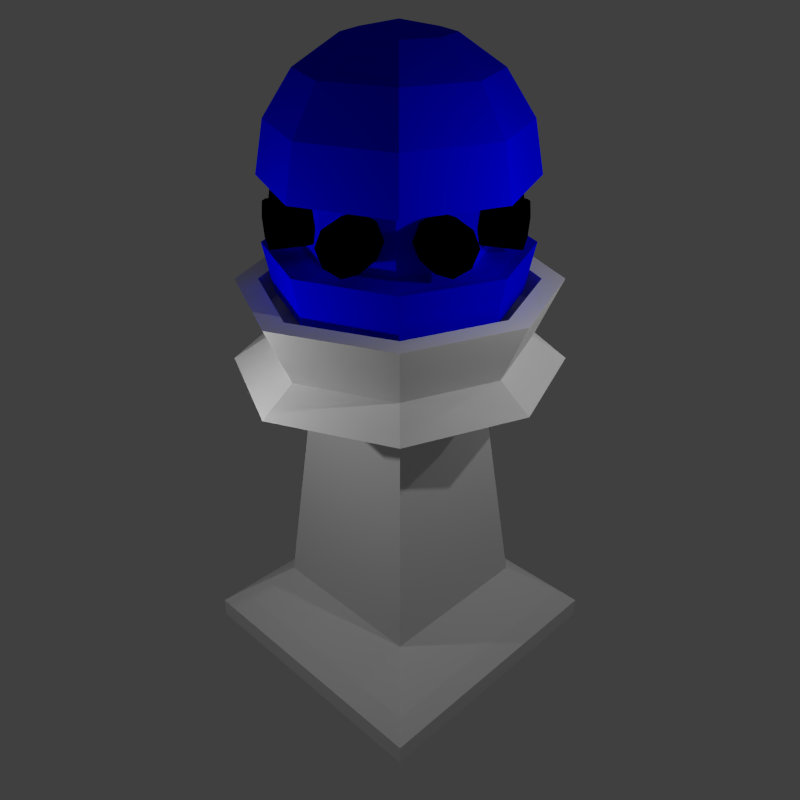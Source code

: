 # Source: UltimateTower_Blue.blend  (saved by Blender 2.66.1; exported with 4.5.12 LTS)
import bpy
from mathutils import Matrix  # noqa: F401  (used for matrix-valued properties, if any)

bpy.ops.wm.read_factory_settings(use_empty=True)
scene = bpy.context.scene
scene.name = 'Scene'

# ---- collections
col_collection_1 = bpy.data.collections.new('Collection 1'); scene.collection.children.link(col_collection_1)
col_collection_10 = bpy.data.collections.new('Collection 10'); scene.collection.children.link(col_collection_10)

# ---- materials (node trees are filled in below, after node groups)
mat_tower_mat = bpy.data.materials.new('tower_Mat')
mat_tower_mat.alpha_threshold = 0.0
mat_tower_mat.use_transparent_shadow = False
mat_tower_mat.roughness = 0.5
mat_tower_mat.line_color = (0.0, 0.0, 0.0, 1.0)
mat_crystal_mat = bpy.data.materials.new('Crystal_Mat')
mat_crystal_mat.alpha_threshold = 0.0
mat_crystal_mat.use_transparent_shadow = False
mat_crystal_mat.diffuse_color = (0.0, 0.0, 1.0, 1.0)
mat_crystal_mat.roughness = 0.5
mat_crystal_mat.line_color = (0.0, 0.0, 0.0, 0.8)
mat_canon_mat = bpy.data.materials.new('Canon_Mat')
mat_canon_mat.alpha_threshold = 0.0
mat_canon_mat.use_transparent_shadow = False
mat_canon_mat.diffuse_color = (0.0, 0.0, 0.0, 1.0)
mat_canon_mat.roughness = 0.5
mat_canon_mat.line_color = (0.0, 0.0, 0.0, 1.0)

# ---- material node trees

# ---- world
world_world = bpy.data.worlds.new('World'); scene.world = world_world
world_world.color = (0.05088, 0.05088, 0.05088)
world_world.use_sun_shadow = False
world_world.sun_shadow_jitter_overblur = 0.0
world_world.cycles.sampling_method = 'MANUAL'
world_world.cycles.sample_map_resolution = 256

# ---- cameras
cam_camera = bpy.data.cameras.new('Camera')
cam_camera.clip_end = 100.0
cam_camera.lens = 35.0
cam_camera.sensor_width = 32.0
cam_camera.sensor_height = 18.0
cam_camera.ortho_scale = 7.314
cam_camera.dof.focus_distance = 0.0
cam_camera.dof.aperture_fstop = 128.0

# ---- lights
light_lamp_003 = bpy.data.lights.new('Lamp.003', 'POINT')
light_lamp_003.transmission_factor = 0.0
light_lamp_003.cutoff_distance = 30.0
light_lamp_003.energy = 500.0
light_lamp_003.shadow_buffer_clip_start = 1.001
light_lamp_003.shadow_soft_size = 0.1
light_lamp_003.shadow_maximum_resolution = 0.006
light_lamp_003.use_absolute_resolution = True
light_lamp_003.cycles.use_multiple_importance_sampling = False
light_lamp_002 = bpy.data.lights.new('Lamp.002', 'POINT')
light_lamp_002.transmission_factor = 0.0
light_lamp_002.cutoff_distance = 30.0
light_lamp_002.energy = 500.0
light_lamp_002.shadow_buffer_clip_start = 1.001
light_lamp_002.shadow_soft_size = 0.1
light_lamp_002.shadow_maximum_resolution = 0.006
light_lamp_002.use_absolute_resolution = True
light_lamp_002.cycles.use_multiple_importance_sampling = False
light_lamp_001 = bpy.data.lights.new('Lamp.001', 'POINT')
light_lamp_001.transmission_factor = 0.0
light_lamp_001.cutoff_distance = 30.0
light_lamp_001.energy = 500.0
light_lamp_001.shadow_buffer_clip_start = 1.001
light_lamp_001.shadow_soft_size = 0.1
light_lamp_001.shadow_maximum_resolution = 0.006
light_lamp_001.use_absolute_resolution = True
light_lamp_001.cycles.use_multiple_importance_sampling = False
light_lamp = bpy.data.lights.new('Lamp', 'POINT')
light_lamp.transmission_factor = 0.0
light_lamp.cutoff_distance = 30.0
light_lamp.energy = 500.0
light_lamp.shadow_buffer_clip_start = 1.001
light_lamp.shadow_soft_size = 0.1
light_lamp.shadow_maximum_resolution = 0.006
light_lamp.use_absolute_resolution = True
light_lamp.cycles.use_multiple_importance_sampling = False

# ---- meshes
me_cube_001 = bpy.data.meshes.new('Cube.001')
me_cube_001.from_pydata([(0.7578, 0.758, 37.97), (1.05, -0.0001168, 37.97), (0.6493, 0.65, 37.97), (0.9003, -0.0004362, 37.97), (-1.0, -1.0, -1.0), (-1.0, 1.0, -1.0), (1.0, 1.0, -1.0), (1.0, -1.0, -1.0), (-1.0, -1.0, 1.0), (-1.0, 1.0, 1.0), (1.0, 1.0, 1.0), (1.0, -1.0, 1.0), (-1.0, -1.0, 1.0), (-1.0, 1.0, 1.0), (1.0, 1.0, 1.0), (1.0, -1.0, 1.0), (-1.0, -1.0, 1.0), (-1.0, 1.0, 1.0), (1.0, 1.0, 1.0), (1.0, -1.0, 1.0), (-1.0, -1.0, 1.0), (-1.0, 1.0, 1.0), (1.0, 1.0, 1.0), (1.0, -1.0, 1.0), (-0.8851, -0.8851, 2.389), (-0.8851, 0.8851, 2.389), (0.8851, 0.8851, 2.389), (0.8851, -0.8851, 2.389), (-0.8851, -0.8851, 2.389), (-0.8851, 0.8851, 2.389), (0.8851, 0.8851, 2.389), (0.8851, -0.8851, 2.389), (-0.5906, -0.5906, 5.534), (-0.5906, 0.5906, 5.534), (0.5906, 0.5906, 5.534), (0.5906, -0.5906, 5.534), (-0.4525, -0.4109, 27.2), (-0.4525, 0.4109, 27.2), (0.4109, 0.4109, 27.2), (0.4109, -0.4109, 27.2), (-0.4109, -0.4109, 27.2), (-0.4109, 0.4109, 27.2), (0.4109, 0.4109, 27.2), (0.4109, -0.4109, 27.2), (-0.4109, 0.0, 27.2), (0.0, 0.4109, 27.2), (0.4109, 0.0, 27.2), (0.0, -0.4109, 27.2), (-0.7976, -0.7976, 30.26), (-0.7976, 0.7976, 30.26), (0.7976, 0.7976, 30.26), (0.7976, -0.7976, 30.26), (-1.165, 0.0, 30.26), (0.0, 1.147, 30.26), (1.105, 0.0, 30.26), (0.0, -1.168, 30.26), (-0.7585, -0.7583, 37.97), (-0.7976, 0.7976, 30.26), (0.0, 1.147, 30.26), (-0.6308, -0.6299, 32.43), (-0.6308, 0.6289, 32.43), (0.628, 0.6289, 32.43), (0.628, -0.6299, 32.43), (-0.9205, -0.0004987, 32.43), (-0.00139, 0.9047, 32.43), (0.8709, -0.0004987, 32.43), (-0.00139, -0.9225, 32.43), (-0.7585, 0.758, 37.97), (0.7578, 0.758, 37.97), (0.7578, -0.7583, 37.97), (-1.107, -0.0001168, 37.97), (-0.0003256, 1.09, 37.97), (1.05, -0.0001168, 37.97), (-0.0003256, -1.111, 37.97), (-0.6517, -0.6509, 37.97), (-0.6517, 0.65, 37.97), (0.6493, 0.65, 37.97), (0.6493, -0.6509, 37.97), (-0.9511, -0.0004362, 37.97), (-0.001216, 0.9351, 37.97), (0.9003, -0.0004362, 37.97), (-0.001216, -0.9533, 37.97), (-0.6517, -0.6509, 35.19), (-0.6517, 0.65, 35.19), (0.6493, 0.65, 35.19), (0.6493, -0.6509, 35.19), (-0.9511, -0.0004362, 35.19), (-0.001216, 0.9351, 35.19), (0.9003, -0.0004362, 35.19), (-0.001216, -0.9533, 35.19), (-0.001216, -0.0004362, 35.19)], [], [(1, 0, 2, 3), (8, 9, 5, 4), (9, 10, 6, 5), (10, 11, 7, 6), (11, 8, 4, 7), (4, 5, 6, 7), (8, 11, 15, 12), (12, 15, 19, 16), (11, 10, 14, 15), (10, 9, 13, 14), (9, 8, 12, 13), (16, 19, 23, 20), (13, 12, 16, 17), (14, 13, 17, 18), (15, 14, 18, 19), (20, 23, 27, 24), (19, 18, 22, 23), (17, 16, 20, 21), (18, 17, 21, 22), (24, 27, 31, 28), (21, 20, 24, 25), (22, 21, 25, 26), (23, 22, 26, 27), (28, 31, 35, 32), (26, 25, 29, 30), (27, 26, 30, 31), (25, 24, 28, 29), (32, 35, 39, 36), (29, 28, 32, 33), (30, 29, 33, 34), (31, 30, 34, 35), (36, 39, 43, 47, 40), (33, 32, 36, 37), (34, 33, 37, 38), (35, 34, 38, 39), (45, 41, 49, 53), (39, 38, 42, 46, 43), (37, 36, 40, 44, 41), (38, 37, 41, 45, 42), (43, 46, 54, 51), (41, 44, 52, 49), (46, 42, 50, 54), (55, 51, 62, 66), (49, 52, 63, 60), (53, 49, 60, 64), (48, 55, 66, 59), (47, 43, 51, 55), (42, 45, 53, 50), (44, 40, 48, 52), (40, 47, 55, 48), (49, 53, 58, 57), (60, 63, 70, 67), (64, 60, 67, 71), (59, 66, 73, 56), (61, 64, 71, 68), (51, 54, 65, 62), (52, 48, 59, 63), (54, 50, 61, 65), (50, 53, 64, 61), (69, 72, 80, 77), (73, 69, 77, 81), (67, 70, 78, 75), (71, 67, 75, 79), (66, 62, 69, 73), (62, 65, 72, 69), (63, 59, 56, 70), (65, 61, 68, 72), (79, 75, 83, 87), (74, 81, 89, 82), (76, 79, 87, 84), (80, 76, 84, 88), (70, 56, 74, 78), (68, 71, 79, 76), (56, 73, 81, 74), (90, 87, 83, 86), (89, 90, 86, 82), (85, 88, 90, 89), (88, 84, 87, 90), (75, 78, 86, 83), (81, 77, 85, 89), (77, 80, 88, 85), (78, 74, 82, 86)])
_uv = me_cube_001.uv_layers.new(name='UVMap')
_uv.uv.foreach_set('vector', [0.3528, 0.3743, 0.3741, 0.03839, 0.5529, 0.07742, 0.6261, 0.3474, -0.001817, 0.001961, 0.9993, 4.381e-05, 0.9993, 0.1421, -0.003103, 0.1428, -0.001497, 0.001752, 0.9986, 0.000113, 1.003, 0.1419, -0.003415, 0.1419, 1.397e-09, 0.1425, 0.9978, 0.1432, 0.9959, 0.003136, -0.003192, 0.001861, 0.00178, 0.1427, 1.002, 0.1418, 1.002, 0.003175, 0.001203, 0.002097, 0.0, 0.0, 0.0, 0.0, 0.0, 0.0, 0.0, 0.0, 0.0, 0.0, 0.0, 0.0, 0.0, 0.0, 0.0, 0.0, 0.0, 0.0, 0.0, 0.0, 0.0, 0.0, 0.0, 0.0, 0.0, 0.0, 0.0, 0.0, 0.0, 0.0, 0.0, 0.0, 0.0, 0.0, 0.0, 0.0, 0.0, 0.0, 0.0, 0.0, 0.0, 0.0, 0.0, 0.0, 0.0, 0.0, 0.0, 0.0, 0.0, 0.0, 0.0, 0.0, 0.0, 0.0, 0.0, 0.0, 0.0, 0.0, 0.0, 0.0, 0.0, 0.0, 0.0, 0.0, 0.0, 0.0, 0.0, 0.0, 0.0, 0.0, 0.0, 0.0, 0.0, 0.0, 0.0, 0.0, 0.0, 0.0, 0.0, 0.0, 0.02193, 0.1957, 1.019, 0.1967, 0.9612, 0.2853, 0.08843, 0.2847, 0.0, 0.0, 0.0, 0.0, 0.0, 0.0, 0.0, 0.0, 0.0, 0.0, 0.0, 0.0, 0.0, 0.0, 0.0, 0.0, 0.0, 0.0, 0.0, 0.0, 0.0, 0.0, 0.0, 0.0, 0.0, 0.0, 0.0, 0.0, 0.0, 0.0, 0.0, 0.0, 0.02119, 0.195, 1.02, 0.194, 0.9551, 0.2825, 0.07986, 0.2813, 0.01434, 0.2081, 1.029, 0.2044, 0.955, 0.2815, 0.07103, 0.2827, 0.01757, 0.1985, 1.014, 0.2021, 0.9446, 0.2785, 0.07233, 0.2766, 0.09073, 0.2891, 0.9542, 0.2876, 0.8297, 0.5363, 0.2456, 0.5378, 0.0, 0.0, 0.0, 0.0, 0.0, 0.0, 0.0, 0.0, 0.0, 0.0, 0.0, 0.0, 0.0, 0.0, 0.0, 0.0, 0.0, 0.0, 0.0, 0.0, 0.0, 0.0, 0.0, 0.0, 0.02304, 0.00751, 0.1527, 3.601e-05, 0.1527, 0.9925, 0.02305, 1.0, 0.08447, 0.2793, 0.9572, 0.2793, 0.8132, 0.5354, 0.2408, 0.5324, 0.0792, 0.2829, 0.9488, 0.2805, 0.806, 0.538, 0.2316, 0.5332, 0.08096, 0.2832, 0.9474, 0.2793, 0.8044, 0.5379, 0.233, 0.532, 0.0, 0.0, 0.0, 0.0, 0.0, 0.0, 0.0, 0.0, 0.0, 0.0, 0.02304, 0.003871, 0.1514, 0.01471, 0.1514, 1.004, 0.02304, 0.993, 0.02688, 3.582e-05, 0.1552, 0.01087, 0.1552, 1.0, 0.02688, 0.9891, 0.03071, -0.003799, 0.159, 0.007038, 0.159, 0.9961, 0.03071, 0.9853, 0.08241, 5.266e-05, 0.214, 0.01105, 0.2774, 0.9731, 0.0269, 0.9731, 0.0, 0.0, 0.0, 0.0, 0.0, 0.0, 0.0, 0.0, 0.0, 0.0, 0.0, 0.0, 0.0, 0.0, 0.0, 0.0, 0.0, 0.0, 0.0, 0.0, 0.0, 0.0, 0.0, 0.0, 0.0, 0.0, 0.0, 0.0, 0.0, 0.0, 0.1399, 0.000157, 0.2715, 5.21e-05, 0.2696, 0.9769, 0.02306, 0.9789, 0.06037, 0.01174, 0.192, 5.285e-05, 0.2775, 0.9731, 0.02306, 0.9731, 0.07058, 5.223e-05, 0.2022, 0.009442, 0.2729, 0.9769, 0.02306, 0.9769, 0.03074, 0.02921, 0.3133, 0.02614, 0.2706, 0.4646, 0.06546, 0.4646, 0.03362, 0.03122, 0.3096, 0.02882, 0.2625, 0.4611, 0.06715, 0.4611, 0.03266, 0.02691, 0.3097, 0.02691, 0.2956, 0.4727, 0.05105, 0.4727, 0.03074, 0.02691, 0.3099, 0.02691, 0.2694, 0.4631, 0.06772, 0.4631, 0.02498, 0.00197, 0.1317, 0.000236, 0.2777, 0.9754, 0.02498, 0.975, 0.06342, 0.01105, 0.195, 5.266e-05, 0.2755, 0.9769, 0.02114, 0.9789, 0.02306, 0.01999, 0.1317, 0.0002312, 0.2773, 0.9757, 0.0246, 0.9769, 0.1461, 0.0002348, 0.2777, 5.269e-05, 0.2746, 0.9769, 0.0246, 0.9754, 0.0, 0.0, 0.0, 0.0, 0.0, 0.0, 0.0, 0.0, 0.3417, 0.7181, 0.3765, 0.4799, 0.5723, 0.4435, 0.6171, 0.7314, 0.3434, 0.7164, 0.3816, 0.4802, 0.5741, 0.4431, 0.6167, 0.73, 0.3409, 0.7198, 0.3757, 0.4812, 0.5731, 0.4466, 0.617, 0.7323, 0.3667, 0.483, 0.3415, 0.7194, 0.6205, 0.7371, 0.5747, 0.4453, 0.02882, 0.02691, 0.312, 0.02882, 0.2903, 0.4688, 0.0381, 0.4688, 0.02882, 0.03074, 0.3053, 0.03458, 0.2751, 0.4611, 0.06247, 0.465, 0.03266, 0.03266, 0.3082, 0.03074, 0.2966, 0.4669, 0.03668, 0.4669, 0.03074, 0.02882, 0.3039, 0.03074, 0.3001, 0.4727, 0.04987, 0.4707, 0.3559, 0.3728, 0.4232, 0.04821, 0.5852, 0.05413, 0.6676, 0.3594, 0.3552, 0.3715, 0.3736, 0.03954, 0.6613, 0.06287, 0.6153, 0.3602, 0.664, 0.04305, 0.652, 0.3652, 0.3649, 0.3548, 0.3745, 0.05986, 0.6656, 0.044, 0.652, 0.3646, 0.3634, 0.3436, 0.3731, 0.05833, 0.343, 0.721, 0.3734, 0.4833, 0.5734, 0.4479, 0.6174, 0.7315, 0.343, 0.721, 0.3711, 0.4832, 0.5741, 0.4478, 0.6204, 0.7347, 0.3416, 0.7183, 0.375, 0.48, 0.5722, 0.4456, 0.6158, 0.7317, 0.341, 0.721, 0.3691, 0.4832, 0.5741, 0.4458, 0.6213, 0.7354, 0.6677, 0.03933, 0.65, 0.3672, 0.3605, 0.3682, 0.3705, 0.04415, 0.6607, 0.04125, 0.652, 0.3653, 0.3567, 0.372, 0.375, 0.04223, 0.6677, 0.03742, 0.652, 0.3653, 0.3605, 0.3644, 0.3686, 0.04223, 0.665, 0.0355, 0.652, 0.3672, 0.3663, 0.3605, 0.3659, 0.04032, 0.6653, 0.04276, 0.6506, 0.3628, 0.367, 0.3522, 0.3729, 0.06054, 0.6663, 0.04371, 0.652, 0.3658, 0.3638, 0.3433, 0.3723, 0.05565, 0.3523, 0.3769, 0.3765, 0.03945, 0.6616, 0.05135, 0.6153, 0.3596, 0.3848, 0.81, 0.5954, 0.8117, 0.6344, 0.8567, 0.3475, 0.8755, 0.3692, 0.8633, 0.3692, 0.8174, 0.6325, 0.8102, 0.6323, 0.8648, 0.3725, 0.8051, 0.6572, 0.8126, 0.6548, 0.8645, 0.3644, 0.8693, 0.3704, 0.818, 0.5992, 0.8, 0.6194, 0.8626, 0.3908, 0.8699, 0.666, 0.04125, 0.65, 0.3672, 0.3605, 0.3701, 0.3688, 0.04415, 0.6607, 0.04317, 0.652, 0.3653, 0.3548, 0.3739, 0.3731, 0.04032, 0.6505, 0.3638, 0.6612, 0.04377, 0.3744, 0.04097, 0.3538, 0.3743, 0.6641, 0.04317, 0.652, 0.3653, 0.3586, 0.3701, 0.3708, 0.04415])
me_cube_001.materials.append(mat_tower_mat)
me_cube_001.materials.append(mat_crystal_mat)
me_cube_001.use_remesh_preserve_volume = False
me_cube_001.use_remesh_preserve_attributes = False
me_cube_001.use_mirror_vertex_groups = False
me_cube_001.update()
me_cylinder_009 = bpy.data.meshes.new('Cylinder.009')
me_cylinder_009.from_pydata([(0.0, 1.0, -1.0), (0.0, 1.0, 1.0), (0.7071, 0.7071, -1.0), (0.7071, 0.7071, 1.0), (1.0, -4.371e-08, -1.0), (1.0, -4.371e-08, 1.0), (0.7071, -0.7071, -1.0), (0.7071, -0.7071, 1.0), (-8.742e-08, -1.0, -1.0), (-8.742e-08, -1.0, 1.0), (-0.7071, -0.7071, -1.0), (-0.7071, -0.7071, 1.0), (-1.0, 1.192e-08, -1.0), (-1.0, 1.192e-08, 1.0), (-0.7071, 0.7071, -1.0), (-0.7071, 0.7071, 1.0), (0.0, 1.0, 1.0), (0.7071, 0.7071, 1.0), (1.0, -4.371e-08, 1.0), (0.7071, -0.7071, 1.0), (-8.742e-08, -1.0, 1.0), (-0.7071, -0.7071, 1.0), (-1.0, 1.192e-08, 1.0), (-0.7071, 0.7071, 1.0), (0.0, 1.0, 1.0), (0.7071, 0.7071, 1.0), (1.0, -4.371e-08, 1.0), (0.7071, -0.7071, 1.0), (-8.742e-08, -1.0, 1.0), (-0.7071, -0.7071, 1.0), (-1.0, 1.192e-08, 1.0), (-0.7071, 0.7071, 1.0), (-1.645e-09, 0.7793, 1.0), (0.551, 0.551, 1.0), (0.7793, -3.406e-08, 1.0), (0.551, -0.551, 1.0), (-6.977e-08, -0.7793, 1.0), (-0.551, -0.551, 1.0), (-0.7793, 9.293e-09, 1.0), (-0.551, 0.551, 1.0), (-1.645e-09, 0.7793, -0.4222), (0.551, 0.551, -0.4222), (0.7793, 7.331e-08, -0.4222), (0.551, -0.551, -0.4222), (-6.977e-08, -0.7793, -0.4222), (-0.551, -0.551, -0.4222), (-0.7793, 1.167e-07, -0.4222), (-0.551, 0.551, -0.4222)], [], [(0, 1, 3, 2), (2, 3, 5, 4), (4, 5, 7, 6), (6, 7, 9, 8), (8, 9, 11, 10), (10, 11, 13, 12), (9, 7, 19, 20), (14, 15, 1, 0), (12, 13, 15, 14), (0, 2, 4, 6, 8, 10, 12, 14), (21, 20, 28, 29), (1, 15, 23, 16), (3, 1, 16, 17), (7, 5, 18, 19), (15, 13, 22, 23), (5, 3, 17, 18), (13, 11, 21, 22), (11, 9, 20, 21), (30, 29, 37, 38), (23, 22, 30, 31), (18, 17, 25, 26), (20, 19, 27, 28), (22, 21, 29, 30), (17, 16, 24, 25), (16, 23, 31, 24), (19, 18, 26, 27), (39, 38, 46, 47), (25, 24, 32, 33), (24, 31, 39, 32), (27, 26, 34, 35), (29, 28, 36, 37), (31, 30, 38, 39), (26, 25, 33, 34), (28, 27, 35, 36), (41, 40, 47, 46, 45, 44, 43, 42), (34, 33, 41, 42), (36, 35, 43, 44), (38, 37, 45, 46), (33, 32, 40, 41), (32, 39, 47, 40), (35, 34, 42, 43), (37, 36, 44, 45)])
me_cylinder_009.materials.append(mat_canon_mat)
me_cylinder_009.use_remesh_preserve_volume = False
me_cylinder_009.use_remesh_preserve_attributes = False
me_cylinder_009.use_mirror_vertex_groups = False
me_cylinder_009.update()
me_cylinder_008 = bpy.data.meshes.new('Cylinder.008')
me_cylinder_008.from_pydata([(0.0, 1.0, -1.0), (0.0, 1.0, 1.0), (0.7071, 0.7071, -1.0), (0.7071, 0.7071, 1.0), (1.0, -4.371e-08, -1.0), (1.0, -4.371e-08, 1.0), (0.7071, -0.7071, -1.0), (0.7071, -0.7071, 1.0), (-8.742e-08, -1.0, -1.0), (-8.742e-08, -1.0, 1.0), (-0.7071, -0.7071, -1.0), (-0.7071, -0.7071, 1.0), (-1.0, 1.192e-08, -1.0), (-1.0, 1.192e-08, 1.0), (-0.7071, 0.7071, -1.0), (-0.7071, 0.7071, 1.0), (0.0, 1.0, 1.0), (0.7071, 0.7071, 1.0), (1.0, -4.371e-08, 1.0), (0.7071, -0.7071, 1.0), (-8.742e-08, -1.0, 1.0), (-0.7071, -0.7071, 1.0), (-1.0, 1.192e-08, 1.0), (-0.7071, 0.7071, 1.0), (0.0, 1.0, 1.0), (0.7071, 0.7071, 1.0), (1.0, -4.371e-08, 1.0), (0.7071, -0.7071, 1.0), (-8.742e-08, -1.0, 1.0), (-0.7071, -0.7071, 1.0), (-1.0, 1.192e-08, 1.0), (-0.7071, 0.7071, 1.0), (-1.645e-09, 0.7793, 1.0), (0.551, 0.551, 1.0), (0.7793, -3.406e-08, 1.0), (0.551, -0.551, 1.0), (-6.977e-08, -0.7793, 1.0), (-0.551, -0.551, 1.0), (-0.7793, 9.293e-09, 1.0), (-0.551, 0.551, 1.0), (-1.645e-09, 0.7793, -0.4222), (0.551, 0.551, -0.4222), (0.7793, 7.331e-08, -0.4222), (0.551, -0.551, -0.4222), (-6.977e-08, -0.7793, -0.4222), (-0.551, -0.551, -0.4222), (-0.7793, 1.167e-07, -0.4222), (-0.551, 0.551, -0.4222)], [], [(0, 1, 3, 2), (2, 3, 5, 4), (4, 5, 7, 6), (6, 7, 9, 8), (8, 9, 11, 10), (10, 11, 13, 12), (9, 7, 19, 20), (14, 15, 1, 0), (12, 13, 15, 14), (0, 2, 4, 6, 8, 10, 12, 14), (21, 20, 28, 29), (1, 15, 23, 16), (3, 1, 16, 17), (7, 5, 18, 19), (15, 13, 22, 23), (5, 3, 17, 18), (13, 11, 21, 22), (11, 9, 20, 21), (30, 29, 37, 38), (23, 22, 30, 31), (18, 17, 25, 26), (20, 19, 27, 28), (22, 21, 29, 30), (17, 16, 24, 25), (16, 23, 31, 24), (19, 18, 26, 27), (39, 38, 46, 47), (25, 24, 32, 33), (24, 31, 39, 32), (27, 26, 34, 35), (29, 28, 36, 37), (31, 30, 38, 39), (26, 25, 33, 34), (28, 27, 35, 36), (41, 40, 47, 46, 45, 44, 43, 42), (34, 33, 41, 42), (36, 35, 43, 44), (38, 37, 45, 46), (33, 32, 40, 41), (32, 39, 47, 40), (35, 34, 42, 43), (37, 36, 44, 45)])
me_cylinder_008.materials.append(mat_canon_mat)
me_cylinder_008.use_remesh_preserve_volume = False
me_cylinder_008.use_remesh_preserve_attributes = False
me_cylinder_008.use_mirror_vertex_groups = False
me_cylinder_008.update()
me_cylinder_007 = bpy.data.meshes.new('Cylinder.007')
me_cylinder_007.from_pydata([(0.0, 1.0, -1.0), (0.0, 1.0, 1.0), (0.7071, 0.7071, -1.0), (0.7071, 0.7071, 1.0), (1.0, -4.371e-08, -1.0), (1.0, -4.371e-08, 1.0), (0.7071, -0.7071, -1.0), (0.7071, -0.7071, 1.0), (-8.742e-08, -1.0, -1.0), (-8.742e-08, -1.0, 1.0), (-0.7071, -0.7071, -1.0), (-0.7071, -0.7071, 1.0), (-1.0, 1.192e-08, -1.0), (-1.0, 1.192e-08, 1.0), (-0.7071, 0.7071, -1.0), (-0.7071, 0.7071, 1.0), (0.0, 1.0, 1.0), (0.7071, 0.7071, 1.0), (1.0, -4.371e-08, 1.0), (0.7071, -0.7071, 1.0), (-8.742e-08, -1.0, 1.0), (-0.7071, -0.7071, 1.0), (-1.0, 1.192e-08, 1.0), (-0.7071, 0.7071, 1.0), (0.0, 1.0, 1.0), (0.7071, 0.7071, 1.0), (1.0, -4.371e-08, 1.0), (0.7071, -0.7071, 1.0), (-8.742e-08, -1.0, 1.0), (-0.7071, -0.7071, 1.0), (-1.0, 1.192e-08, 1.0), (-0.7071, 0.7071, 1.0), (-1.645e-09, 0.7793, 1.0), (0.551, 0.551, 1.0), (0.7793, -3.406e-08, 1.0), (0.551, -0.551, 1.0), (-6.977e-08, -0.7793, 1.0), (-0.551, -0.551, 1.0), (-0.7793, 9.293e-09, 1.0), (-0.551, 0.551, 1.0), (-1.645e-09, 0.7793, -0.4222), (0.551, 0.551, -0.4222), (0.7793, 7.331e-08, -0.4222), (0.551, -0.551, -0.4222), (-6.977e-08, -0.7793, -0.4222), (-0.551, -0.551, -0.4222), (-0.7793, 1.167e-07, -0.4222), (-0.551, 0.551, -0.4222)], [], [(0, 1, 3, 2), (2, 3, 5, 4), (4, 5, 7, 6), (6, 7, 9, 8), (8, 9, 11, 10), (10, 11, 13, 12), (9, 7, 19, 20), (14, 15, 1, 0), (12, 13, 15, 14), (0, 2, 4, 6, 8, 10, 12, 14), (21, 20, 28, 29), (1, 15, 23, 16), (3, 1, 16, 17), (7, 5, 18, 19), (15, 13, 22, 23), (5, 3, 17, 18), (13, 11, 21, 22), (11, 9, 20, 21), (30, 29, 37, 38), (23, 22, 30, 31), (18, 17, 25, 26), (20, 19, 27, 28), (22, 21, 29, 30), (17, 16, 24, 25), (16, 23, 31, 24), (19, 18, 26, 27), (39, 38, 46, 47), (25, 24, 32, 33), (24, 31, 39, 32), (27, 26, 34, 35), (29, 28, 36, 37), (31, 30, 38, 39), (26, 25, 33, 34), (28, 27, 35, 36), (41, 40, 47, 46, 45, 44, 43, 42), (34, 33, 41, 42), (36, 35, 43, 44), (38, 37, 45, 46), (33, 32, 40, 41), (32, 39, 47, 40), (35, 34, 42, 43), (37, 36, 44, 45)])
me_cylinder_007.materials.append(mat_canon_mat)
me_cylinder_007.use_remesh_preserve_volume = False
me_cylinder_007.use_remesh_preserve_attributes = False
me_cylinder_007.use_mirror_vertex_groups = False
me_cylinder_007.update()
me_cylinder_006 = bpy.data.meshes.new('Cylinder.006')
me_cylinder_006.from_pydata([(0.0, 1.0, -1.0), (0.0, 1.0, 1.0), (0.7071, 0.7071, -1.0), (0.7071, 0.7071, 1.0), (1.0, -4.371e-08, -1.0), (1.0, -4.371e-08, 1.0), (0.7071, -0.7071, -1.0), (0.7071, -0.7071, 1.0), (-8.742e-08, -1.0, -1.0), (-8.742e-08, -1.0, 1.0), (-0.7071, -0.7071, -1.0), (-0.7071, -0.7071, 1.0), (-1.0, 1.192e-08, -1.0), (-1.0, 1.192e-08, 1.0), (-0.7071, 0.7071, -1.0), (-0.7071, 0.7071, 1.0), (0.0, 1.0, 1.0), (0.7071, 0.7071, 1.0), (1.0, -4.371e-08, 1.0), (0.7071, -0.7071, 1.0), (-8.742e-08, -1.0, 1.0), (-0.7071, -0.7071, 1.0), (-1.0, 1.192e-08, 1.0), (-0.7071, 0.7071, 1.0), (0.0, 1.0, 1.0), (0.7071, 0.7071, 1.0), (1.0, -4.371e-08, 1.0), (0.7071, -0.7071, 1.0), (-8.742e-08, -1.0, 1.0), (-0.7071, -0.7071, 1.0), (-1.0, 1.192e-08, 1.0), (-0.7071, 0.7071, 1.0), (-1.645e-09, 0.7793, 1.0), (0.551, 0.551, 1.0), (0.7793, -3.406e-08, 1.0), (0.551, -0.551, 1.0), (-6.977e-08, -0.7793, 1.0), (-0.551, -0.551, 1.0), (-0.7793, 9.293e-09, 1.0), (-0.551, 0.551, 1.0), (-1.645e-09, 0.7793, -0.4222), (0.551, 0.551, -0.4222), (0.7793, 7.331e-08, -0.4222), (0.551, -0.551, -0.4222), (-6.977e-08, -0.7793, -0.4222), (-0.551, -0.551, -0.4222), (-0.7793, 1.167e-07, -0.4222), (-0.551, 0.551, -0.4222)], [], [(0, 1, 3, 2), (2, 3, 5, 4), (4, 5, 7, 6), (6, 7, 9, 8), (8, 9, 11, 10), (10, 11, 13, 12), (9, 7, 19, 20), (14, 15, 1, 0), (12, 13, 15, 14), (0, 2, 4, 6, 8, 10, 12, 14), (21, 20, 28, 29), (1, 15, 23, 16), (3, 1, 16, 17), (7, 5, 18, 19), (15, 13, 22, 23), (5, 3, 17, 18), (13, 11, 21, 22), (11, 9, 20, 21), (30, 29, 37, 38), (23, 22, 30, 31), (18, 17, 25, 26), (20, 19, 27, 28), (22, 21, 29, 30), (17, 16, 24, 25), (16, 23, 31, 24), (19, 18, 26, 27), (39, 38, 46, 47), (25, 24, 32, 33), (24, 31, 39, 32), (27, 26, 34, 35), (29, 28, 36, 37), (31, 30, 38, 39), (26, 25, 33, 34), (28, 27, 35, 36), (41, 40, 47, 46, 45, 44, 43, 42), (34, 33, 41, 42), (36, 35, 43, 44), (38, 37, 45, 46), (33, 32, 40, 41), (32, 39, 47, 40), (35, 34, 42, 43), (37, 36, 44, 45)])
me_cylinder_006.materials.append(mat_canon_mat)
me_cylinder_006.use_remesh_preserve_volume = False
me_cylinder_006.use_remesh_preserve_attributes = False
me_cylinder_006.use_mirror_vertex_groups = False
me_cylinder_006.update()
me_cylinder_005 = bpy.data.meshes.new('Cylinder.005')
me_cylinder_005.from_pydata([(0.0, 1.0, -1.0), (0.0, 1.0, 1.0), (0.7071, 0.7071, -1.0), (0.7071, 0.7071, 1.0), (1.0, -4.371e-08, -1.0), (1.0, -4.371e-08, 1.0), (0.7071, -0.7071, -1.0), (0.7071, -0.7071, 1.0), (-8.742e-08, -1.0, -1.0), (-8.742e-08, -1.0, 1.0), (-0.7071, -0.7071, -1.0), (-0.7071, -0.7071, 1.0), (-1.0, 1.192e-08, -1.0), (-1.0, 1.192e-08, 1.0), (-0.7071, 0.7071, -1.0), (-0.7071, 0.7071, 1.0), (0.0, 1.0, 1.0), (0.7071, 0.7071, 1.0), (1.0, -4.371e-08, 1.0), (0.7071, -0.7071, 1.0), (-8.742e-08, -1.0, 1.0), (-0.7071, -0.7071, 1.0), (-1.0, 1.192e-08, 1.0), (-0.7071, 0.7071, 1.0), (0.0, 1.0, 1.0), (0.7071, 0.7071, 1.0), (1.0, -4.371e-08, 1.0), (0.7071, -0.7071, 1.0), (-8.742e-08, -1.0, 1.0), (-0.7071, -0.7071, 1.0), (-1.0, 1.192e-08, 1.0), (-0.7071, 0.7071, 1.0), (-1.645e-09, 0.7793, 1.0), (0.551, 0.551, 1.0), (0.7793, -3.406e-08, 1.0), (0.551, -0.551, 1.0), (-6.977e-08, -0.7793, 1.0), (-0.551, -0.551, 1.0), (-0.7793, 9.293e-09, 1.0), (-0.551, 0.551, 1.0), (-1.645e-09, 0.7793, -0.4222), (0.551, 0.551, -0.4222), (0.7793, 7.331e-08, -0.4222), (0.551, -0.551, -0.4222), (-6.977e-08, -0.7793, -0.4222), (-0.551, -0.551, -0.4222), (-0.7793, 1.167e-07, -0.4222), (-0.551, 0.551, -0.4222)], [], [(0, 1, 3, 2), (2, 3, 5, 4), (4, 5, 7, 6), (6, 7, 9, 8), (8, 9, 11, 10), (10, 11, 13, 12), (9, 7, 19, 20), (14, 15, 1, 0), (12, 13, 15, 14), (0, 2, 4, 6, 8, 10, 12, 14), (21, 20, 28, 29), (1, 15, 23, 16), (3, 1, 16, 17), (7, 5, 18, 19), (15, 13, 22, 23), (5, 3, 17, 18), (13, 11, 21, 22), (11, 9, 20, 21), (30, 29, 37, 38), (23, 22, 30, 31), (18, 17, 25, 26), (20, 19, 27, 28), (22, 21, 29, 30), (17, 16, 24, 25), (16, 23, 31, 24), (19, 18, 26, 27), (39, 38, 46, 47), (25, 24, 32, 33), (24, 31, 39, 32), (27, 26, 34, 35), (29, 28, 36, 37), (31, 30, 38, 39), (26, 25, 33, 34), (28, 27, 35, 36), (41, 40, 47, 46, 45, 44, 43, 42), (34, 33, 41, 42), (36, 35, 43, 44), (38, 37, 45, 46), (33, 32, 40, 41), (32, 39, 47, 40), (35, 34, 42, 43), (37, 36, 44, 45)])
me_cylinder_005.materials.append(mat_canon_mat)
me_cylinder_005.use_remesh_preserve_volume = False
me_cylinder_005.use_remesh_preserve_attributes = False
me_cylinder_005.use_mirror_vertex_groups = False
me_cylinder_005.update()
me_cylinder_004 = bpy.data.meshes.new('Cylinder.004')
me_cylinder_004.from_pydata([(0.0, 1.0, -1.0), (0.0, 1.0, 1.0), (0.7071, 0.7071, -1.0), (0.7071, 0.7071, 1.0), (1.0, -4.371e-08, -1.0), (1.0, -4.371e-08, 1.0), (0.7071, -0.7071, -1.0), (0.7071, -0.7071, 1.0), (-8.742e-08, -1.0, -1.0), (-8.742e-08, -1.0, 1.0), (-0.7071, -0.7071, -1.0), (-0.7071, -0.7071, 1.0), (-1.0, 1.192e-08, -1.0), (-1.0, 1.192e-08, 1.0), (-0.7071, 0.7071, -1.0), (-0.7071, 0.7071, 1.0), (0.0, 1.0, 1.0), (0.7071, 0.7071, 1.0), (1.0, -4.371e-08, 1.0), (0.7071, -0.7071, 1.0), (-8.742e-08, -1.0, 1.0), (-0.7071, -0.7071, 1.0), (-1.0, 1.192e-08, 1.0), (-0.7071, 0.7071, 1.0), (0.0, 1.0, 1.0), (0.7071, 0.7071, 1.0), (1.0, -4.371e-08, 1.0), (0.7071, -0.7071, 1.0), (-8.742e-08, -1.0, 1.0), (-0.7071, -0.7071, 1.0), (-1.0, 1.192e-08, 1.0), (-0.7071, 0.7071, 1.0), (-1.645e-09, 0.7793, 1.0), (0.551, 0.551, 1.0), (0.7793, -3.406e-08, 1.0), (0.551, -0.551, 1.0), (-6.977e-08, -0.7793, 1.0), (-0.551, -0.551, 1.0), (-0.7793, 9.293e-09, 1.0), (-0.551, 0.551, 1.0), (-1.645e-09, 0.7793, -0.4222), (0.551, 0.551, -0.4222), (0.7793, 7.331e-08, -0.4222), (0.551, -0.551, -0.4222), (-6.977e-08, -0.7793, -0.4222), (-0.551, -0.551, -0.4222), (-0.7793, 1.167e-07, -0.4222), (-0.551, 0.551, -0.4222)], [], [(0, 1, 3, 2), (2, 3, 5, 4), (4, 5, 7, 6), (6, 7, 9, 8), (8, 9, 11, 10), (10, 11, 13, 12), (9, 7, 19, 20), (14, 15, 1, 0), (12, 13, 15, 14), (0, 2, 4, 6, 8, 10, 12, 14), (21, 20, 28, 29), (1, 15, 23, 16), (3, 1, 16, 17), (7, 5, 18, 19), (15, 13, 22, 23), (5, 3, 17, 18), (13, 11, 21, 22), (11, 9, 20, 21), (30, 29, 37, 38), (23, 22, 30, 31), (18, 17, 25, 26), (20, 19, 27, 28), (22, 21, 29, 30), (17, 16, 24, 25), (16, 23, 31, 24), (19, 18, 26, 27), (39, 38, 46, 47), (25, 24, 32, 33), (24, 31, 39, 32), (27, 26, 34, 35), (29, 28, 36, 37), (31, 30, 38, 39), (26, 25, 33, 34), (28, 27, 35, 36), (41, 40, 47, 46, 45, 44, 43, 42), (34, 33, 41, 42), (36, 35, 43, 44), (38, 37, 45, 46), (33, 32, 40, 41), (32, 39, 47, 40), (35, 34, 42, 43), (37, 36, 44, 45)])
me_cylinder_004.materials.append(mat_canon_mat)
me_cylinder_004.use_remesh_preserve_volume = False
me_cylinder_004.use_remesh_preserve_attributes = False
me_cylinder_004.use_mirror_vertex_groups = False
me_cylinder_004.update()
me_cylinder_003 = bpy.data.meshes.new('Cylinder.003')
me_cylinder_003.from_pydata([(0.0, 1.0, -1.0), (0.0, 1.0, 1.0), (0.7071, 0.7071, -1.0), (0.7071, 0.7071, 1.0), (1.0, -4.371e-08, -1.0), (1.0, -4.371e-08, 1.0), (0.7071, -0.7071, -1.0), (0.7071, -0.7071, 1.0), (-8.742e-08, -1.0, -1.0), (-8.742e-08, -1.0, 1.0), (-0.7071, -0.7071, -1.0), (-0.7071, -0.7071, 1.0), (-1.0, 1.192e-08, -1.0), (-1.0, 1.192e-08, 1.0), (-0.7071, 0.7071, -1.0), (-0.7071, 0.7071, 1.0), (0.0, 1.0, 1.0), (0.7071, 0.7071, 1.0), (1.0, -4.371e-08, 1.0), (0.7071, -0.7071, 1.0), (-8.742e-08, -1.0, 1.0), (-0.7071, -0.7071, 1.0), (-1.0, 1.192e-08, 1.0), (-0.7071, 0.7071, 1.0), (0.0, 1.0, 1.0), (0.7071, 0.7071, 1.0), (1.0, -4.371e-08, 1.0), (0.7071, -0.7071, 1.0), (-8.742e-08, -1.0, 1.0), (-0.7071, -0.7071, 1.0), (-1.0, 1.192e-08, 1.0), (-0.7071, 0.7071, 1.0), (-1.645e-09, 0.7793, 1.0), (0.551, 0.551, 1.0), (0.7793, -3.406e-08, 1.0), (0.551, -0.551, 1.0), (-6.977e-08, -0.7793, 1.0), (-0.551, -0.551, 1.0), (-0.7793, 9.293e-09, 1.0), (-0.551, 0.551, 1.0), (-1.645e-09, 0.7793, -0.4222), (0.551, 0.551, -0.4222), (0.7793, 7.331e-08, -0.4222), (0.551, -0.551, -0.4222), (-6.977e-08, -0.7793, -0.4222), (-0.551, -0.551, -0.4222), (-0.7793, 1.167e-07, -0.4222), (-0.551, 0.551, -0.4222)], [], [(0, 1, 3, 2), (2, 3, 5, 4), (4, 5, 7, 6), (6, 7, 9, 8), (8, 9, 11, 10), (10, 11, 13, 12), (9, 7, 19, 20), (14, 15, 1, 0), (12, 13, 15, 14), (0, 2, 4, 6, 8, 10, 12, 14), (21, 20, 28, 29), (1, 15, 23, 16), (3, 1, 16, 17), (7, 5, 18, 19), (15, 13, 22, 23), (5, 3, 17, 18), (13, 11, 21, 22), (11, 9, 20, 21), (30, 29, 37, 38), (23, 22, 30, 31), (18, 17, 25, 26), (20, 19, 27, 28), (22, 21, 29, 30), (17, 16, 24, 25), (16, 23, 31, 24), (19, 18, 26, 27), (39, 38, 46, 47), (25, 24, 32, 33), (24, 31, 39, 32), (27, 26, 34, 35), (29, 28, 36, 37), (31, 30, 38, 39), (26, 25, 33, 34), (28, 27, 35, 36), (41, 40, 47, 46, 45, 44, 43, 42), (34, 33, 41, 42), (36, 35, 43, 44), (38, 37, 45, 46), (33, 32, 40, 41), (32, 39, 47, 40), (35, 34, 42, 43), (37, 36, 44, 45)])
me_cylinder_003.materials.append(mat_canon_mat)
me_cylinder_003.use_remesh_preserve_volume = False
me_cylinder_003.use_remesh_preserve_attributes = False
me_cylinder_003.use_mirror_vertex_groups = False
me_cylinder_003.update()
me_cylinder_001 = bpy.data.meshes.new('Cylinder.001')
me_cylinder_001.from_pydata([(0.0, 1.0, -1.0), (0.0, 1.0, 1.0), (0.7071, 0.7071, -1.0), (0.7071, 0.7071, 1.0), (1.0, -4.371e-08, -1.0), (1.0, -4.371e-08, 1.0), (0.7071, -0.7071, -1.0), (0.7071, -0.7071, 1.0), (-8.742e-08, -1.0, -1.0), (-8.742e-08, -1.0, 1.0), (-0.7071, -0.7071, -1.0), (-0.7071, -0.7071, 1.0), (-1.0, 1.192e-08, -1.0), (-1.0, 1.192e-08, 1.0), (-0.7071, 0.7071, -1.0), (-0.7071, 0.7071, 1.0), (0.0, 1.0, 1.0), (0.7071, 0.7071, 1.0), (1.0, -4.371e-08, 1.0), (0.7071, -0.7071, 1.0), (-8.742e-08, -1.0, 1.0), (-0.7071, -0.7071, 1.0), (-1.0, 1.192e-08, 1.0), (-0.7071, 0.7071, 1.0), (0.0, 1.0, 1.0), (0.7071, 0.7071, 1.0), (1.0, -4.371e-08, 1.0), (0.7071, -0.7071, 1.0), (-8.742e-08, -1.0, 1.0), (-0.7071, -0.7071, 1.0), (-1.0, 1.192e-08, 1.0), (-0.7071, 0.7071, 1.0), (-1.645e-09, 0.7793, 1.0), (0.551, 0.551, 1.0), (0.7793, -3.406e-08, 1.0), (0.551, -0.551, 1.0), (-6.977e-08, -0.7793, 1.0), (-0.551, -0.551, 1.0), (-0.7793, 9.293e-09, 1.0), (-0.551, 0.551, 1.0), (-1.645e-09, 0.7793, -0.4222), (0.551, 0.551, -0.4222), (0.7793, 7.331e-08, -0.4222), (0.551, -0.551, -0.4222), (-6.977e-08, -0.7793, -0.4222), (-0.551, -0.551, -0.4222), (-0.7793, 1.167e-07, -0.4222), (-0.551, 0.551, -0.4222)], [], [(0, 1, 3, 2), (2, 3, 5, 4), (4, 5, 7, 6), (6, 7, 9, 8), (8, 9, 11, 10), (10, 11, 13, 12), (9, 7, 19, 20), (14, 15, 1, 0), (12, 13, 15, 14), (0, 2, 4, 6, 8, 10, 12, 14), (21, 20, 28, 29), (1, 15, 23, 16), (3, 1, 16, 17), (7, 5, 18, 19), (15, 13, 22, 23), (5, 3, 17, 18), (13, 11, 21, 22), (11, 9, 20, 21), (30, 29, 37, 38), (23, 22, 30, 31), (18, 17, 25, 26), (20, 19, 27, 28), (22, 21, 29, 30), (17, 16, 24, 25), (16, 23, 31, 24), (19, 18, 26, 27), (39, 38, 46, 47), (25, 24, 32, 33), (24, 31, 39, 32), (27, 26, 34, 35), (29, 28, 36, 37), (31, 30, 38, 39), (26, 25, 33, 34), (28, 27, 35, 36), (41, 40, 47, 46, 45, 44, 43, 42), (34, 33, 41, 42), (36, 35, 43, 44), (38, 37, 45, 46), (33, 32, 40, 41), (32, 39, 47, 40), (35, 34, 42, 43), (37, 36, 44, 45)])
me_cylinder_001.materials.append(mat_canon_mat)
me_cylinder_001.use_remesh_preserve_volume = False
me_cylinder_001.use_remesh_preserve_attributes = False
me_cylinder_001.use_mirror_vertex_groups = False
me_cylinder_001.update()
me_cylinder = bpy.data.meshes.new('Cylinder')
me_cylinder.from_pydata([(0.0, 1.0, -1.0), (0.0, 1.0, 1.0), (0.7071, 0.7071, -1.0), (0.7071, 0.7071, 1.0), (1.0, -4.371e-08, -1.0), (1.0, -4.371e-08, 1.0), (0.7071, -0.7071, -1.0), (0.7071, -0.7071, 1.0), (-8.742e-08, -1.0, -1.0), (-8.742e-08, -1.0, 1.0), (-0.7071, -0.7071, -1.0), (-0.7071, -0.7071, 1.0), (-1.0, 1.192e-08, -1.0), (-1.0, 1.192e-08, 1.0), (-0.7071, 0.7071, -1.0), (-0.7071, 0.7071, 1.0)], [], [(0, 1, 3, 2), (2, 3, 5, 4), (4, 5, 7, 6), (6, 7, 9, 8), (8, 9, 11, 10), (10, 11, 13, 12), (3, 1, 15, 13, 11, 9, 7, 5), (14, 15, 1, 0), (12, 13, 15, 14), (0, 2, 4, 6, 8, 10, 12, 14)])
me_cylinder.materials.append(mat_crystal_mat)
me_cylinder.use_remesh_preserve_volume = False
me_cylinder.use_remesh_preserve_attributes = False
me_cylinder.use_mirror_vertex_groups = False
me_cylinder.update()
me_sphere_000 = bpy.data.meshes.new('Sphere.000')
me_sphere_000.from_pydata([(-0.7071, 0.0, 0.003215), (-0.9239, 0.0, -0.005394), (-1.0, 0.0, -4.371e-08), (-0.9239, 0.0, -0.3827), (-0.7071, 0.0, -0.7071), (-0.3827, 0.0, -0.9239), (-0.2706, 0.2706, 0.01161), (-0.5, 0.5, 0.003215), (-0.6533, 0.6533, -0.005394), (-0.7071, 0.7071, -5.96e-08), (-0.6533, 0.6533, -0.3827), (-0.5, 0.5, -0.7071), (-0.2706, 0.2706, -0.9239), (-1.138e-07, 0.3827, 0.01161), (-7.905e-08, 0.7071, 0.003215), (-6.991e-08, 0.9239, -0.005394), (-6.67e-08, 1.0, -5.96e-08), (-6.991e-08, 0.9239, -0.3827), (-7.905e-08, 0.7071, -0.7071), (-1.138e-07, 0.3827, -0.9239), (-2.578e-07, -1.068e-07, 0.02165), (0.2706, 0.2706, 0.01161), (0.5, 0.5, 0.003215), (0.6533, 0.6533, -0.005394), (0.7071, 0.7071, -5.96e-08), (0.6533, 0.6533, -0.3827), (0.5, 0.5, -0.7071), (0.2706, 0.2706, -0.9239), (0.3827, -5.828e-08, 0.01161), (0.7071, -1.352e-07, 0.003215), (0.9239, -1.232e-07, -0.005394), (1.0, -1.686e-07, -5.96e-08), (0.9239, -1.232e-07, -0.3827), (0.7071, -1.352e-07, -0.7071), (0.3827, -5.828e-08, -0.9239), (-1.51e-07, 0.0, -1.0), (0.2706, -0.2706, 0.01161), (0.5, -0.5, 0.003215), (0.6533, -0.6533, -0.005394), (0.7071, -0.7071, -5.96e-08), (0.6533, -0.6533, -0.3827), (0.5, -0.5, -0.7071), (0.2706, -0.2706, -0.9239), (-2.303e-07, -0.3827, 0.01161), (-3.283e-07, -0.7071, 0.003215), (-3.585e-07, -0.9239, -0.005394), (-4.039e-07, -1.0, -5.96e-08), (-3.585e-07, -0.9239, -0.3827), (-3.283e-07, -0.7071, -0.7071), (-2.303e-07, -0.3827, -0.9239), (-0.2706, -0.2706, 0.01161), (-0.5, -0.5, 0.003215), (-0.6533, -0.6533, -0.005394), (-0.7071, -0.7071, -5.96e-08), (-0.6533, -0.6533, -0.3827), (-0.5, -0.5, -0.7071), (-0.2706, -0.2706, -0.9239), (-0.3827, 1.215e-07, 0.01161)], [], [(3, 2, 9, 10), (5, 4, 11, 12), (2, 1, 8, 9), (4, 3, 10, 11), (1, 0, 7, 8), (9, 8, 15, 16), (11, 10, 17, 18), (8, 7, 14, 15), (10, 9, 16, 17), (12, 11, 18, 19), (7, 6, 13, 14), (16, 15, 23, 24), (18, 17, 25, 26), (15, 14, 22, 23), (17, 16, 24, 25), (19, 18, 26, 27), (14, 13, 21, 22), (24, 23, 30, 31), (26, 25, 32, 33), (23, 22, 29, 30), (25, 24, 31, 32), (27, 26, 33, 34), (22, 21, 28, 29), (31, 30, 38, 39), (33, 32, 40, 41), (30, 29, 37, 38), (32, 31, 39, 40), (34, 33, 41, 42), (29, 28, 36, 37), (39, 38, 45, 46), (41, 40, 47, 48), (38, 37, 44, 45), (40, 39, 46, 47), (42, 41, 48, 49), (37, 36, 43, 44), (46, 45, 52, 53), (48, 47, 54, 55), (45, 44, 51, 52), (47, 46, 53, 54), (49, 48, 55, 56), (44, 43, 50, 51), (0, 57, 6, 7), (57, 20, 6), (35, 5, 12), (6, 20, 13), (35, 12, 19), (13, 20, 21), (35, 19, 27), (21, 20, 28), (35, 27, 34), (28, 20, 36), (35, 34, 42), (36, 20, 43), (35, 42, 49), (43, 20, 50), (35, 49, 56), (53, 52, 1, 2), (55, 54, 3, 4), (50, 20, 57), (35, 56, 5), (52, 51, 0, 1), (54, 53, 2, 3), (56, 55, 4, 5), (51, 50, 57, 0)])
me_sphere_000.materials.append(mat_crystal_mat)
me_sphere_000.use_remesh_preserve_volume = False
me_sphere_000.use_remesh_preserve_attributes = False
me_sphere_000.use_mirror_vertex_groups = False
me_sphere_000.update()
me_sphere_002 = bpy.data.meshes.new('Sphere.002')
me_sphere_002.from_pydata([(-0.7071, 0.0, 0.003215), (-0.9239, 0.0, -0.005394), (-1.0, 0.0, -4.371e-08), (-0.9239, 0.0, -0.3827), (-0.7071, 0.0, -0.7071), (-0.3827, 0.0, -0.9239), (-0.2706, 0.2706, 0.01161), (-0.5, 0.5, 0.003215), (-0.6533, 0.6533, -0.005394), (-0.7071, 0.7071, -5.96e-08), (-0.6533, 0.6533, -0.3827), (-0.5, 0.5, -0.7071), (-0.2706, 0.2706, -0.9239), (-1.138e-07, 0.3827, 0.01161), (-7.905e-08, 0.7071, 0.003215), (-6.991e-08, 0.9239, -0.005394), (-6.67e-08, 1.0, -5.96e-08), (-6.991e-08, 0.9239, -0.3827), (-7.905e-08, 0.7071, -0.7071), (-1.138e-07, 0.3827, -0.9239), (-2.578e-07, -1.068e-07, 0.02165), (0.2706, 0.2706, 0.01161), (0.5, 0.5, 0.003215), (0.6533, 0.6533, -0.005394), (0.7071, 0.7071, -5.96e-08), (0.6533, 0.6533, -0.3827), (0.5, 0.5, -0.7071), (0.2706, 0.2706, -0.9239), (0.3827, -5.828e-08, 0.01161), (0.7071, -1.352e-07, 0.003215), (0.9239, -1.232e-07, -0.005394), (1.0, -1.686e-07, -5.96e-08), (0.9239, -1.232e-07, -0.3827), (0.7071, -1.352e-07, -0.7071), (0.3827, -5.828e-08, -0.9239), (-1.51e-07, 0.0, -1.0), (0.2706, -0.2706, 0.01161), (0.5, -0.5, 0.003215), (0.6533, -0.6533, -0.005394), (0.7071, -0.7071, -5.96e-08), (0.6533, -0.6533, -0.3827), (0.5, -0.5, -0.7071), (0.2706, -0.2706, -0.9239), (-2.303e-07, -0.3827, 0.01161), (-3.283e-07, -0.7071, 0.003215), (-3.585e-07, -0.9239, -0.005394), (-4.039e-07, -1.0, -5.96e-08), (-3.585e-07, -0.9239, -0.3827), (-3.283e-07, -0.7071, -0.7071), (-2.303e-07, -0.3827, -0.9239), (-0.2706, -0.2706, 0.01161), (-0.5, -0.5, 0.003215), (-0.6533, -0.6533, -0.005394), (-0.7071, -0.7071, -5.96e-08), (-0.6533, -0.6533, -0.3827), (-0.5, -0.5, -0.7071), (-0.2706, -0.2706, -0.9239), (-0.3827, 1.215e-07, 0.01161)], [], [(3, 2, 9, 10), (5, 4, 11, 12), (2, 1, 8, 9), (4, 3, 10, 11), (1, 0, 7, 8), (9, 8, 15, 16), (11, 10, 17, 18), (8, 7, 14, 15), (10, 9, 16, 17), (12, 11, 18, 19), (7, 6, 13, 14), (16, 15, 23, 24), (18, 17, 25, 26), (15, 14, 22, 23), (17, 16, 24, 25), (19, 18, 26, 27), (14, 13, 21, 22), (24, 23, 30, 31), (26, 25, 32, 33), (23, 22, 29, 30), (25, 24, 31, 32), (27, 26, 33, 34), (22, 21, 28, 29), (31, 30, 38, 39), (33, 32, 40, 41), (30, 29, 37, 38), (32, 31, 39, 40), (34, 33, 41, 42), (29, 28, 36, 37), (39, 38, 45, 46), (41, 40, 47, 48), (38, 37, 44, 45), (40, 39, 46, 47), (42, 41, 48, 49), (37, 36, 43, 44), (46, 45, 52, 53), (48, 47, 54, 55), (45, 44, 51, 52), (47, 46, 53, 54), (49, 48, 55, 56), (44, 43, 50, 51), (0, 57, 6, 7), (57, 20, 6), (35, 5, 12), (6, 20, 13), (35, 12, 19), (13, 20, 21), (35, 19, 27), (21, 20, 28), (35, 27, 34), (28, 20, 36), (35, 34, 42), (36, 20, 43), (35, 42, 49), (43, 20, 50), (35, 49, 56), (53, 52, 1, 2), (55, 54, 3, 4), (50, 20, 57), (35, 56, 5), (52, 51, 0, 1), (54, 53, 2, 3), (56, 55, 4, 5), (51, 50, 57, 0)])
me_sphere_002.materials.append(mat_crystal_mat)
me_sphere_002.use_remesh_preserve_volume = False
me_sphere_002.use_remesh_preserve_attributes = False
me_sphere_002.use_mirror_vertex_groups = False
me_sphere_002.update()

# ---- objects
ob_lamp_003 = bpy.data.objects.new('Lamp.003', light_lamp_003)
ob_lamp_002 = bpy.data.objects.new('Lamp.002', light_lamp_002)
ob_lamp_001 = bpy.data.objects.new('Lamp.001', light_lamp_001)
ob_tower_base = bpy.data.objects.new('tower_Base', me_cube_001)
ob_lamp = bpy.data.objects.new('Lamp', light_lamp)
ob_camera = bpy.data.objects.new('Camera', cam_camera)
ob_canon_7 = bpy.data.objects.new('Canon_7', me_cylinder_009)
ob_canon_2 = bpy.data.objects.new('Canon_2', me_cylinder_008)
ob_canon_4 = bpy.data.objects.new('Canon_4', me_cylinder_007)
ob_canon_1 = bpy.data.objects.new('Canon_1', me_cylinder_006)
ob_canon_8 = bpy.data.objects.new('Canon_8', me_cylinder_005)
ob_canon_3 = bpy.data.objects.new('Canon_3', me_cylinder_004)
ob_canon_6 = bpy.data.objects.new('Canon_6', me_cylinder_003)
ob_canon_5 = bpy.data.objects.new('Canon_5', me_cylinder_001)
ob_canons_holder = bpy.data.objects.new('canons_Holder', me_cylinder)
ob_upper_sphere = bpy.data.objects.new('upper_Sphere', me_sphere_000)
ob_lower_sphere = bpy.data.objects.new('lower_Sphere', me_sphere_002)

# ---- transforms, parenting, visibility, modifiers, constraints
ob_lamp_003.location = (5.543, 9.048, 12.86)
ob_lamp_003.rotation_euler = (0.6503, 0.05522, 1.866)
ob_lamp_003.lock_rotations_4d = False
ob_lamp_003.empty_display_type = 'ARROWS'
ob_lamp_003.color = (0.0, 0.0, 0.0, 0.0)
ob_lamp_003.lineart.crease_threshold = 0.0
ob_lamp_002.location = (8.675, -0.02525, 14.83)
ob_lamp_002.rotation_euler = (0.6503, 0.05522, 1.866)
ob_lamp_002.lock_rotations_4d = False
ob_lamp_002.empty_display_type = 'ARROWS'
ob_lamp_002.color = (0.0, 0.0, 0.0, 0.0)
ob_lamp_002.lineart.crease_threshold = 0.0
ob_lamp_001.location = (-1.139, 0.9912, 14.51)
ob_lamp_001.rotation_euler = (0.6503, 0.05522, 1.866)
ob_lamp_001.lock_rotations_4d = False
ob_lamp_001.empty_display_type = 'ARROWS'
ob_lamp_001.color = (0.0, 0.0, 0.0, 0.0)
ob_lamp_001.lineart.crease_threshold = 0.0
ob_tower_base.location = (0.0, 0.0, 0.0)
ob_tower_base.scale = (4.0, 4.0, 0.3)
ob_tower_base.lineart.crease_threshold = 0.0
ob_lamp.location = (-1.458, -8.399, 11.48)
ob_lamp.rotation_euler = (0.6503, 0.05522, 1.866)
ob_lamp.lock_rotations_4d = False
ob_lamp.empty_display_type = 'ARROWS'
ob_lamp.color = (0.0, 0.0, 0.0, 0.0)
ob_lamp.lineart.crease_threshold = 0.0
ob_camera.location = (15.0, -15.0, 20.01)
ob_camera.rotation_euler = (1.047, 0.0, 0.7854)
ob_camera.lock_rotations_4d = False
ob_camera.empty_display_type = 'ARROWS'
ob_camera.color = (0.0, 0.0, 0.0, 0.0)
ob_camera.display_type = 'WIRE'
ob_camera.lineart.crease_threshold = 0.0
ob_canon_7.location = (2.432, 0.8924, 13.27)
ob_canon_7.rotation_euler = (1.571, -0.0, 2.023)
ob_canon_7.scale = (0.6325, 0.6325, 0.6325)
ob_canon_7.lineart.crease_threshold = 0.0
ob_canon_2.location = (-1.011, -2.569, 13.28)
ob_canon_2.rotation_euler = (1.571, -0.0, -0.4449)
ob_canon_2.scale = (0.6325, 0.6325, 0.6325)
ob_canon_2.lineart.crease_threshold = 0.0
ob_canon_4.location = (-2.42, 0.8873, 13.28)
ob_canon_4.rotation_euler = (1.571, -0.0, -1.992)
ob_canon_4.scale = (0.6325, 0.6325, 0.6325)
ob_canon_4.lineart.crease_threshold = 0.0
ob_canon_1.location = (1.06, -2.563, 13.28)
ob_canon_1.rotation_euler = (1.571, -0.0, 0.397)
ob_canon_1.scale = (0.6325, 0.6325, 0.6325)
ob_canon_1.lineart.crease_threshold = 0.0
ob_canon_8.location = (2.43, -1.074, 13.25)
ob_canon_8.rotation_euler = (1.571, 0.0, 1.149)
ob_canon_8.scale = (0.6325, 0.6325, 0.6325)
ob_canon_8.lineart.crease_threshold = 0.0
ob_canon_3.location = (-2.376, -1.21, 13.28)
ob_canon_3.rotation_euler = (1.571, -0.0, -1.118)
ob_canon_3.scale = (0.6325, 0.6325, 0.6325)
ob_canon_3.lineart.crease_threshold = 0.0
ob_canon_6.location = (0.9882, 2.348, 13.29)
ob_canon_6.rotation_euler = (1.571, -0.0, 2.697)
ob_canon_6.scale = (0.6325, 0.6325, 0.6325)
ob_canon_6.lineart.crease_threshold = 0.0
ob_canon_5.location = (-1.005, 2.273, 13.26)
ob_canon_5.rotation_euler = (1.571, -0.0, 3.539)
ob_canon_5.scale = (0.6325, 0.6325, 0.6325)
ob_canon_5.lineart.crease_threshold = 0.0
ob_canons_holder.location = (0.0003375, -0.1247, 13.3)
ob_canons_holder.scale = (2.5, 2.5, 1.5)
ob_canons_holder.lineart.crease_threshold = 0.0
ob_upper_sphere.location = (0.0249, -0.05616, 14.12)
ob_upper_sphere.rotation_euler = (3.142, 0.0, 0.0)
ob_upper_sphere.scale = (3.5, 3.5, 3.5)
ob_upper_sphere.lineart.crease_threshold = 0.0
ob_lower_sphere.location = (0.0249, -0.05616, 12.41)
ob_lower_sphere.scale = (3.5, 3.5, 3.5)
ob_lower_sphere.lineart.crease_threshold = 0.0

# ---- collection membership
col_collection_1.objects.link(ob_lamp_003)
col_collection_1.objects.link(ob_lamp_002)
col_collection_1.objects.link(ob_lamp_001)
col_collection_1.objects.link(ob_tower_base)
col_collection_1.objects.link(ob_lamp)
col_collection_1.objects.link(ob_camera)
col_collection_10.objects.link(ob_canon_7)
col_collection_10.objects.link(ob_canon_2)
col_collection_10.objects.link(ob_canon_4)
col_collection_10.objects.link(ob_canon_1)
col_collection_10.objects.link(ob_canon_8)
col_collection_10.objects.link(ob_canon_3)
col_collection_10.objects.link(ob_canon_6)
col_collection_10.objects.link(ob_canon_5)
col_collection_10.objects.link(ob_canons_holder)
col_collection_10.objects.link(ob_upper_sphere)
col_collection_10.objects.link(ob_lower_sphere)

# ---- scene / render settings (as saved in the file)
scene.camera = ob_camera
scene.frame_start = 1; scene.frame_end = 250; scene.frame_set(14)
scene.render.engine = 'BLENDER_EEVEE_NEXT'
scene.render.image_settings.color_mode = 'RGB'
scene.render.image_settings.compression = 90
scene.render.resolution_x = 1000
scene.render.resolution_y = 1000
scene.render.resolution_percentage = 50
scene.render.dither_intensity = 0.0
scene.render.bake_margin = 2
scene.cycles.use_denoising = False
scene.cycles.samples = 10
scene.cycles.sampling_pattern = 'TABULATED_SOBOL'
scene.cycles.light_sampling_threshold = 0.0
scene.cycles.use_adaptive_sampling = False
scene.cycles.use_light_tree = False
scene.cycles.blur_glossy = 0.0
scene.cycles.volume_bounces = 1
scene.cycles.pixel_filter_type = 'GAUSSIAN'
scene.cycles.sample_clamp_indirect = 0.0
scene.view_settings.view_transform = 'Standard'
bpy.context.view_layer.update()
